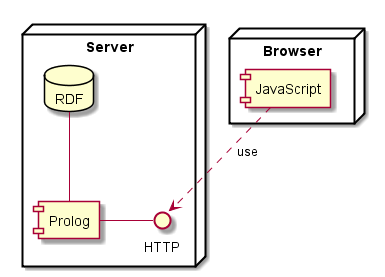

The diagram above was rendered by PlantUML. Its source (embedded in the PNG):
@startuml

node Server {
	Database RDF 
	HTTP - [Prolog]
	RDF -- Prolog
}

node Browser {
	[JavaScript] ..> HTTP : use

}

@enduml